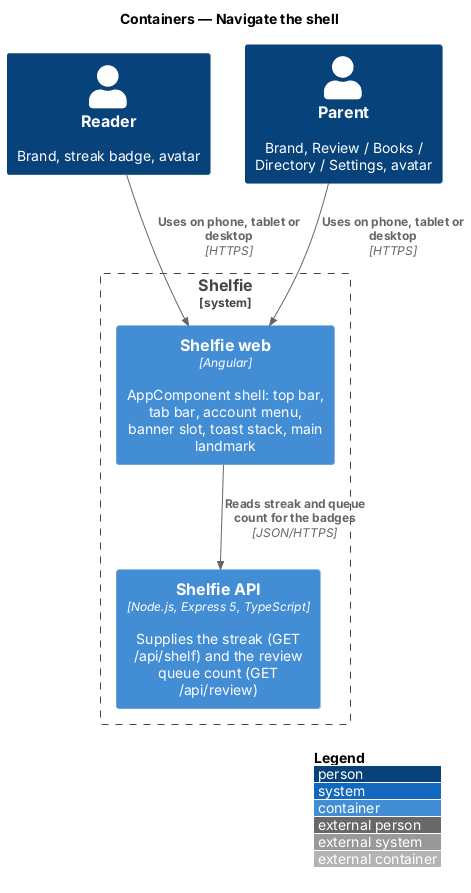

The diagram above was rendered by PlantUML. Its source (embedded in the PNG):
@startuml
!include <C4/C4_Container>
LAYOUT_WITH_LEGEND()
title Containers — Navigate the shell

Person(reader, "Reader", "Brand, streak badge, avatar")
Person(grownUp, "Parent", "Brand, Review / Books / Directory / Settings, avatar")
System_Boundary(shelfie, "Shelfie") {
  Container(web, "Shelfie web", "Angular", "AppComponent shell: top bar, tab bar, account menu, banner slot, toast stack, main landmark")
  Container(api, "Shelfie API", "Node.js, Express 5, TypeScript", "Supplies the streak (GET /api/shelf) and the review queue count (GET /api/review)")
}
Rel(reader, web, "Uses on phone, tablet or desktop", "HTTPS")
Rel(grownUp, web, "Uses on phone, tablet or desktop", "HTTPS")
Rel(web, api, "Reads streak and queue count for the badges", "JSON/HTTPS")
@enduml